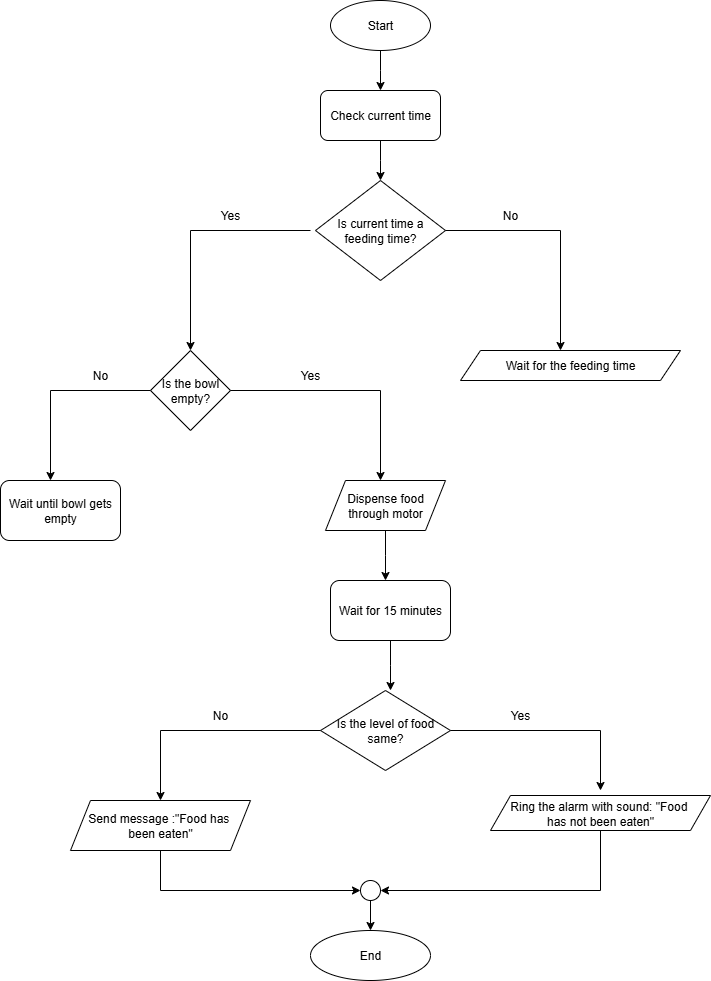

The diagram above was exported from draw.io. Its source (the exported page's mxGraphModel, read from the mxfile embedded in the PNG):
<mxGraphModel dx="1042" dy="562" grid="1" gridSize="10" guides="1" tooltips="1" connect="1" arrows="1" fold="1" page="1" pageScale="1" pageWidth="827" pageHeight="1169" math="0" shadow="0">
  <root>
    <mxCell id="0" />
    <mxCell id="1" parent="0" />
    <mxCell id="PwUjs2qZ0_r_e_cAmT_M-7" style="edgeStyle=orthogonalEdgeStyle;rounded=0;orthogonalLoop=1;jettySize=auto;html=1;exitX=0.5;exitY=1;exitDx=0;exitDy=0;" parent="1" source="d6Z6Nh-4QXMNGLR8cChR-2" edge="1">
      <mxGeometry relative="1" as="geometry">
        <mxPoint x="380" y="140" as="targetPoint" />
      </mxGeometry>
    </mxCell>
    <mxCell id="d6Z6Nh-4QXMNGLR8cChR-2" value="Start" style="ellipse;whiteSpace=wrap;html=1;" parent="1" vertex="1">
      <mxGeometry x="330" y="50" width="100" height="50" as="geometry" />
    </mxCell>
    <mxCell id="PwUjs2qZ0_r_e_cAmT_M-9" style="edgeStyle=orthogonalEdgeStyle;rounded=0;orthogonalLoop=1;jettySize=auto;html=1;exitX=0.5;exitY=1;exitDx=0;exitDy=0;" parent="1" source="PwUjs2qZ0_r_e_cAmT_M-8" edge="1">
      <mxGeometry relative="1" as="geometry">
        <mxPoint x="380" y="230" as="targetPoint" />
      </mxGeometry>
    </mxCell>
    <mxCell id="PwUjs2qZ0_r_e_cAmT_M-8" value="Check current time" style="rounded=1;whiteSpace=wrap;html=1;" parent="1" vertex="1">
      <mxGeometry x="320" y="140" width="120" height="50" as="geometry" />
    </mxCell>
    <mxCell id="PwUjs2qZ0_r_e_cAmT_M-10" value="Is current time a feeding time?" style="rhombus;whiteSpace=wrap;html=1;" parent="1" vertex="1">
      <mxGeometry x="315" y="230" width="130" height="100" as="geometry" />
    </mxCell>
    <mxCell id="PwUjs2qZ0_r_e_cAmT_M-13" value="" style="endArrow=classic;html=1;rounded=0;" parent="1" edge="1">
      <mxGeometry width="50" height="50" relative="1" as="geometry">
        <mxPoint x="310" y="280" as="sourcePoint" />
        <mxPoint x="190" y="400" as="targetPoint" />
        <Array as="points">
          <mxPoint x="190" y="280" />
        </Array>
      </mxGeometry>
    </mxCell>
    <mxCell id="PwUjs2qZ0_r_e_cAmT_M-14" value="" style="endArrow=classic;html=1;rounded=0;exitX=1;exitY=0.5;exitDx=0;exitDy=0;" parent="1" edge="1">
      <mxGeometry width="50" height="50" relative="1" as="geometry">
        <mxPoint x="445" y="280" as="sourcePoint" />
        <mxPoint x="560" y="400" as="targetPoint" />
        <Array as="points">
          <mxPoint x="560" y="280" />
        </Array>
      </mxGeometry>
    </mxCell>
    <mxCell id="PwUjs2qZ0_r_e_cAmT_M-15" value="Yes" style="text;html=1;align=center;verticalAlign=middle;whiteSpace=wrap;rounded=0;" parent="1" vertex="1">
      <mxGeometry x="200" y="250" width="60" height="30" as="geometry" />
    </mxCell>
    <mxCell id="PwUjs2qZ0_r_e_cAmT_M-16" value="No" style="text;html=1;align=center;verticalAlign=middle;whiteSpace=wrap;rounded=0;" parent="1" vertex="1">
      <mxGeometry x="480" y="250" width="60" height="30" as="geometry" />
    </mxCell>
    <mxCell id="PwUjs2qZ0_r_e_cAmT_M-19" value="Wait for the feeding time" style="shape=parallelogram;perimeter=parallelogramPerimeter;whiteSpace=wrap;html=1;fixedSize=1;" parent="1" vertex="1">
      <mxGeometry x="460" y="400" width="220" height="30" as="geometry" />
    </mxCell>
    <mxCell id="PwUjs2qZ0_r_e_cAmT_M-20" value="Is the bowl empty?" style="rhombus;whiteSpace=wrap;html=1;" parent="1" vertex="1">
      <mxGeometry x="150" y="400" width="80" height="80" as="geometry" />
    </mxCell>
    <mxCell id="PwUjs2qZ0_r_e_cAmT_M-24" value="" style="endArrow=classic;html=1;rounded=0;exitX=1;exitY=0.5;exitDx=0;exitDy=0;" parent="1" source="PwUjs2qZ0_r_e_cAmT_M-20" edge="1">
      <mxGeometry width="50" height="50" relative="1" as="geometry">
        <mxPoint x="390" y="480" as="sourcePoint" />
        <mxPoint x="380" y="530" as="targetPoint" />
        <Array as="points">
          <mxPoint x="380" y="440" />
        </Array>
      </mxGeometry>
    </mxCell>
    <mxCell id="PwUjs2qZ0_r_e_cAmT_M-25" value="Yes" style="text;html=1;align=center;verticalAlign=middle;whiteSpace=wrap;rounded=0;" parent="1" vertex="1">
      <mxGeometry x="280" y="410" width="60" height="30" as="geometry" />
    </mxCell>
    <mxCell id="PwUjs2qZ0_r_e_cAmT_M-26" value="" style="endArrow=classic;html=1;rounded=0;exitX=0;exitY=0.5;exitDx=0;exitDy=0;" parent="1" source="PwUjs2qZ0_r_e_cAmT_M-20" edge="1">
      <mxGeometry width="50" height="50" relative="1" as="geometry">
        <mxPoint x="390" y="480" as="sourcePoint" />
        <mxPoint x="50" y="530" as="targetPoint" />
        <Array as="points">
          <mxPoint x="50" y="440" />
        </Array>
      </mxGeometry>
    </mxCell>
    <mxCell id="PwUjs2qZ0_r_e_cAmT_M-27" value="No" style="text;html=1;align=center;verticalAlign=middle;whiteSpace=wrap;rounded=0;" parent="1" vertex="1">
      <mxGeometry x="70" y="410" width="60" height="30" as="geometry" />
    </mxCell>
    <mxCell id="PwUjs2qZ0_r_e_cAmT_M-29" value="Wait until bowl gets empty" style="rounded=1;whiteSpace=wrap;html=1;" parent="1" vertex="1">
      <mxGeometry y="530" width="120" height="60" as="geometry" />
    </mxCell>
    <mxCell id="PwUjs2qZ0_r_e_cAmT_M-32" style="edgeStyle=orthogonalEdgeStyle;rounded=0;orthogonalLoop=1;jettySize=auto;html=1;" parent="1" source="PwUjs2qZ0_r_e_cAmT_M-31" edge="1">
      <mxGeometry relative="1" as="geometry">
        <mxPoint x="385" y="630" as="targetPoint" />
      </mxGeometry>
    </mxCell>
    <mxCell id="PwUjs2qZ0_r_e_cAmT_M-31" value="Dispense food through motor" style="shape=parallelogram;perimeter=parallelogramPerimeter;whiteSpace=wrap;html=1;fixedSize=1;" parent="1" vertex="1">
      <mxGeometry x="325" y="530" width="120" height="50" as="geometry" />
    </mxCell>
    <mxCell id="PwUjs2qZ0_r_e_cAmT_M-34" style="edgeStyle=orthogonalEdgeStyle;rounded=0;orthogonalLoop=1;jettySize=auto;html=1;" parent="1" source="PwUjs2qZ0_r_e_cAmT_M-33" edge="1">
      <mxGeometry relative="1" as="geometry">
        <mxPoint x="390" y="740" as="targetPoint" />
      </mxGeometry>
    </mxCell>
    <mxCell id="PwUjs2qZ0_r_e_cAmT_M-33" value="Wait for 15 minutes" style="rounded=1;whiteSpace=wrap;html=1;" parent="1" vertex="1">
      <mxGeometry x="330" y="630" width="120" height="60" as="geometry" />
    </mxCell>
    <mxCell id="PwUjs2qZ0_r_e_cAmT_M-35" value="Is the level of food same?" style="rhombus;whiteSpace=wrap;html=1;" parent="1" vertex="1">
      <mxGeometry x="320" y="740" width="130" height="80" as="geometry" />
    </mxCell>
    <mxCell id="PwUjs2qZ0_r_e_cAmT_M-36" value="" style="endArrow=classic;html=1;rounded=0;exitX=0;exitY=0.5;exitDx=0;exitDy=0;" parent="1" source="PwUjs2qZ0_r_e_cAmT_M-35" edge="1">
      <mxGeometry width="50" height="50" relative="1" as="geometry">
        <mxPoint x="390" y="720" as="sourcePoint" />
        <mxPoint x="160" y="850" as="targetPoint" />
        <Array as="points">
          <mxPoint x="160" y="780" />
        </Array>
      </mxGeometry>
    </mxCell>
    <mxCell id="PwUjs2qZ0_r_e_cAmT_M-37" value="" style="endArrow=classic;html=1;rounded=0;exitX=1;exitY=0.5;exitDx=0;exitDy=0;" parent="1" source="PwUjs2qZ0_r_e_cAmT_M-35" edge="1">
      <mxGeometry width="50" height="50" relative="1" as="geometry">
        <mxPoint x="390" y="720" as="sourcePoint" />
        <mxPoint x="600" y="840" as="targetPoint" />
        <Array as="points">
          <mxPoint x="600" y="780" />
        </Array>
      </mxGeometry>
    </mxCell>
    <mxCell id="PwUjs2qZ0_r_e_cAmT_M-39" value="Yes" style="text;html=1;align=center;verticalAlign=middle;whiteSpace=wrap;rounded=0;" parent="1" vertex="1">
      <mxGeometry x="490" y="750" width="60" height="30" as="geometry" />
    </mxCell>
    <mxCell id="PwUjs2qZ0_r_e_cAmT_M-40" value="No" style="text;html=1;align=center;verticalAlign=middle;whiteSpace=wrap;rounded=0;" parent="1" vertex="1">
      <mxGeometry x="190" y="750" width="60" height="30" as="geometry" />
    </mxCell>
    <mxCell id="PwUjs2qZ0_r_e_cAmT_M-41" value="Send message :&quot;Food has&amp;nbsp;&lt;div&gt;been eaten&quot;&lt;/div&gt;" style="shape=parallelogram;perimeter=parallelogramPerimeter;whiteSpace=wrap;html=1;fixedSize=1;" parent="1" vertex="1">
      <mxGeometry x="70" y="850" width="180" height="50" as="geometry" />
    </mxCell>
    <mxCell id="PwUjs2qZ0_r_e_cAmT_M-42" value="Ring the alarm with sound: &quot;Food&amp;nbsp;&lt;div&gt;has not been eaten&quot;&lt;/div&gt;" style="shape=parallelogram;perimeter=parallelogramPerimeter;whiteSpace=wrap;html=1;fixedSize=1;" parent="1" vertex="1">
      <mxGeometry x="490" y="845" width="220" height="35" as="geometry" />
    </mxCell>
    <mxCell id="PwUjs2qZ0_r_e_cAmT_M-43" value="" style="endArrow=classic;html=1;rounded=0;exitX=0.5;exitY=1;exitDx=0;exitDy=0;" parent="1" source="PwUjs2qZ0_r_e_cAmT_M-41" edge="1">
      <mxGeometry width="50" height="50" relative="1" as="geometry">
        <mxPoint x="390" y="720" as="sourcePoint" />
        <mxPoint x="360" y="940" as="targetPoint" />
        <Array as="points">
          <mxPoint x="160" y="940" />
        </Array>
      </mxGeometry>
    </mxCell>
    <mxCell id="PwUjs2qZ0_r_e_cAmT_M-47" style="edgeStyle=orthogonalEdgeStyle;rounded=0;orthogonalLoop=1;jettySize=auto;html=1;" parent="1" source="PwUjs2qZ0_r_e_cAmT_M-45" target="PwUjs2qZ0_r_e_cAmT_M-48" edge="1">
      <mxGeometry relative="1" as="geometry">
        <mxPoint x="370" y="990" as="targetPoint" />
      </mxGeometry>
    </mxCell>
    <mxCell id="PwUjs2qZ0_r_e_cAmT_M-45" value="" style="ellipse;whiteSpace=wrap;html=1;aspect=fixed;" parent="1" vertex="1">
      <mxGeometry x="360" y="930" width="20" height="20" as="geometry" />
    </mxCell>
    <mxCell id="PwUjs2qZ0_r_e_cAmT_M-46" value="" style="endArrow=classic;html=1;rounded=0;entryX=1;entryY=0.5;entryDx=0;entryDy=0;" parent="1" source="PwUjs2qZ0_r_e_cAmT_M-42" target="PwUjs2qZ0_r_e_cAmT_M-45" edge="1">
      <mxGeometry width="50" height="50" relative="1" as="geometry">
        <mxPoint x="390" y="850" as="sourcePoint" />
        <mxPoint x="440" y="800" as="targetPoint" />
        <Array as="points">
          <mxPoint x="600" y="940" />
        </Array>
      </mxGeometry>
    </mxCell>
    <mxCell id="PwUjs2qZ0_r_e_cAmT_M-48" value="End" style="ellipse;whiteSpace=wrap;html=1;" parent="1" vertex="1">
      <mxGeometry x="310" y="980" width="120" height="50" as="geometry" />
    </mxCell>
  </root>
</mxGraphModel>